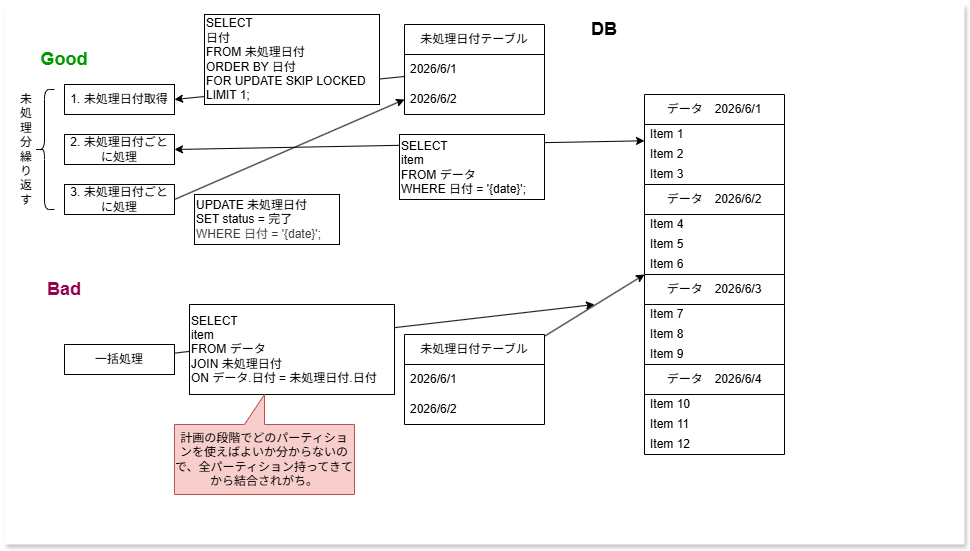

The diagram above was exported from draw.io. Its source (the exported page's mxGraphModel, read from the mxfile embedded in the PNG):
<mxGraphModel dx="1179" dy="515" grid="1" gridSize="10" guides="1" tooltips="1" connect="1" arrows="1" fold="1" page="1" pageScale="1" pageWidth="1600" pageHeight="900" math="0" shadow="0">
  <root>
    <mxCell id="0" />
    <mxCell id="1" parent="0" />
    <mxCell id="2" value="" style="rounded=0;whiteSpace=wrap;html=1;shadow=1;strokeColor=none;movable=1;resizable=1;rotatable=1;deletable=1;editable=1;locked=0;connectable=1;" vertex="1" parent="1">
      <mxGeometry x="20" y="20" width="960" height="540" as="geometry" />
    </mxCell>
    <mxCell id="3" value="Good" style="text;html=1;align=center;verticalAlign=middle;whiteSpace=wrap;rounded=0;fontSize=18;fontStyle=1;fontColor=#009900;" vertex="1" parent="1">
      <mxGeometry x="50" y="60" width="60" height="30" as="geometry" />
    </mxCell>
    <mxCell id="4" value="Bad" style="text;html=1;align=center;verticalAlign=middle;whiteSpace=wrap;rounded=0;fontSize=18;fontStyle=1;fontColor=#99004D;" vertex="1" parent="1">
      <mxGeometry x="50" y="290" width="60" height="30" as="geometry" />
    </mxCell>
    <mxCell id="41" style="edgeStyle=none;html=1;entryX=1;entryY=0.5;entryDx=0;entryDy=0;" edge="1" parent="1" source="15" target="40">
      <mxGeometry relative="1" as="geometry" />
    </mxCell>
    <mxCell id="15" value="未処理日付テーブル" style="swimlane;fontStyle=0;childLayout=stackLayout;horizontal=1;startSize=30;horizontalStack=0;resizeParent=1;resizeParentMax=0;resizeLast=0;collapsible=1;marginBottom=0;whiteSpace=wrap;html=1;" vertex="1" parent="1">
      <mxGeometry x="420" y="40" width="140" height="90" as="geometry" />
    </mxCell>
    <mxCell id="16" value="2026/6/1" style="text;strokeColor=none;fillColor=none;align=left;verticalAlign=middle;spacingLeft=4;spacingRight=4;overflow=hidden;points=[[0,0.5],[1,0.5]];portConstraint=eastwest;rotatable=0;whiteSpace=wrap;html=1;" vertex="1" parent="15">
      <mxGeometry y="30" width="140" height="30" as="geometry" />
    </mxCell>
    <mxCell id="17" value="2026/6/2" style="text;strokeColor=none;fillColor=none;align=left;verticalAlign=middle;spacingLeft=4;spacingRight=4;overflow=hidden;points=[[0,0.5],[1,0.5]];portConstraint=eastwest;rotatable=0;whiteSpace=wrap;html=1;" vertex="1" parent="15">
      <mxGeometry y="60" width="140" height="30" as="geometry" />
    </mxCell>
    <mxCell id="19" value="データ　2026/6/1" style="swimlane;fontStyle=0;childLayout=stackLayout;horizontal=1;startSize=30;horizontalStack=0;resizeParent=1;resizeParentMax=0;resizeLast=0;collapsible=1;marginBottom=0;whiteSpace=wrap;html=1;" vertex="1" parent="1">
      <mxGeometry x="660" y="110" width="140" height="90" as="geometry" />
    </mxCell>
    <mxCell id="20" value="Item 1" style="text;strokeColor=none;fillColor=none;align=left;verticalAlign=middle;spacingLeft=4;spacingRight=4;overflow=hidden;points=[[0,0.5],[1,0.5]];portConstraint=eastwest;rotatable=0;whiteSpace=wrap;html=1;" vertex="1" parent="19">
      <mxGeometry y="30" width="140" height="20" as="geometry" />
    </mxCell>
    <mxCell id="21" value="Item 2" style="text;strokeColor=none;fillColor=none;align=left;verticalAlign=middle;spacingLeft=4;spacingRight=4;overflow=hidden;points=[[0,0.5],[1,0.5]];portConstraint=eastwest;rotatable=0;whiteSpace=wrap;html=1;" vertex="1" parent="19">
      <mxGeometry y="50" width="140" height="20" as="geometry" />
    </mxCell>
    <mxCell id="22" value="Item 3" style="text;strokeColor=none;fillColor=none;align=left;verticalAlign=middle;spacingLeft=4;spacingRight=4;overflow=hidden;points=[[0,0.5],[1,0.5]];portConstraint=eastwest;rotatable=0;whiteSpace=wrap;html=1;" vertex="1" parent="19">
      <mxGeometry y="70" width="140" height="20" as="geometry" />
    </mxCell>
    <mxCell id="27" value="データ　2026/6/2" style="swimlane;fontStyle=0;childLayout=stackLayout;horizontal=1;startSize=30;horizontalStack=0;resizeParent=1;resizeParentMax=0;resizeLast=0;collapsible=1;marginBottom=0;whiteSpace=wrap;html=1;" vertex="1" parent="1">
      <mxGeometry x="660" y="200" width="140" height="90" as="geometry" />
    </mxCell>
    <mxCell id="28" value="Item 4" style="text;strokeColor=none;fillColor=none;align=left;verticalAlign=middle;spacingLeft=4;spacingRight=4;overflow=hidden;points=[[0,0.5],[1,0.5]];portConstraint=eastwest;rotatable=0;whiteSpace=wrap;html=1;" vertex="1" parent="27">
      <mxGeometry y="30" width="140" height="20" as="geometry" />
    </mxCell>
    <mxCell id="29" value="Item 5" style="text;strokeColor=none;fillColor=none;align=left;verticalAlign=middle;spacingLeft=4;spacingRight=4;overflow=hidden;points=[[0,0.5],[1,0.5]];portConstraint=eastwest;rotatable=0;whiteSpace=wrap;html=1;" vertex="1" parent="27">
      <mxGeometry y="50" width="140" height="20" as="geometry" />
    </mxCell>
    <mxCell id="30" value="Item 6" style="text;strokeColor=none;fillColor=none;align=left;verticalAlign=middle;spacingLeft=4;spacingRight=4;overflow=hidden;points=[[0,0.5],[1,0.5]];portConstraint=eastwest;rotatable=0;whiteSpace=wrap;html=1;" vertex="1" parent="27">
      <mxGeometry y="70" width="140" height="20" as="geometry" />
    </mxCell>
    <mxCell id="31" value="データ　2026/6/3" style="swimlane;fontStyle=0;childLayout=stackLayout;horizontal=1;startSize=30;horizontalStack=0;resizeParent=1;resizeParentMax=0;resizeLast=0;collapsible=1;marginBottom=0;whiteSpace=wrap;html=1;" vertex="1" parent="1">
      <mxGeometry x="660" y="290" width="140" height="90" as="geometry" />
    </mxCell>
    <mxCell id="32" value="Item 7" style="text;strokeColor=none;fillColor=none;align=left;verticalAlign=middle;spacingLeft=4;spacingRight=4;overflow=hidden;points=[[0,0.5],[1,0.5]];portConstraint=eastwest;rotatable=0;whiteSpace=wrap;html=1;" vertex="1" parent="31">
      <mxGeometry y="30" width="140" height="20" as="geometry" />
    </mxCell>
    <mxCell id="33" value="Item 8" style="text;strokeColor=none;fillColor=none;align=left;verticalAlign=middle;spacingLeft=4;spacingRight=4;overflow=hidden;points=[[0,0.5],[1,0.5]];portConstraint=eastwest;rotatable=0;whiteSpace=wrap;html=1;" vertex="1" parent="31">
      <mxGeometry y="50" width="140" height="20" as="geometry" />
    </mxCell>
    <mxCell id="34" value="Item 9" style="text;strokeColor=none;fillColor=none;align=left;verticalAlign=middle;spacingLeft=4;spacingRight=4;overflow=hidden;points=[[0,0.5],[1,0.5]];portConstraint=eastwest;rotatable=0;whiteSpace=wrap;html=1;" vertex="1" parent="31">
      <mxGeometry y="70" width="140" height="20" as="geometry" />
    </mxCell>
    <mxCell id="35" value="データ　2026/6/4" style="swimlane;fontStyle=0;childLayout=stackLayout;horizontal=1;startSize=30;horizontalStack=0;resizeParent=1;resizeParentMax=0;resizeLast=0;collapsible=1;marginBottom=0;whiteSpace=wrap;html=1;" vertex="1" parent="1">
      <mxGeometry x="660" y="380" width="140" height="90" as="geometry" />
    </mxCell>
    <mxCell id="36" value="Item 10" style="text;strokeColor=none;fillColor=none;align=left;verticalAlign=middle;spacingLeft=4;spacingRight=4;overflow=hidden;points=[[0,0.5],[1,0.5]];portConstraint=eastwest;rotatable=0;whiteSpace=wrap;html=1;" vertex="1" parent="35">
      <mxGeometry y="30" width="140" height="20" as="geometry" />
    </mxCell>
    <mxCell id="37" value="Item 11" style="text;strokeColor=none;fillColor=none;align=left;verticalAlign=middle;spacingLeft=4;spacingRight=4;overflow=hidden;points=[[0,0.5],[1,0.5]];portConstraint=eastwest;rotatable=0;whiteSpace=wrap;html=1;" vertex="1" parent="35">
      <mxGeometry y="50" width="140" height="20" as="geometry" />
    </mxCell>
    <mxCell id="38" value="Item 12" style="text;strokeColor=none;fillColor=none;align=left;verticalAlign=middle;spacingLeft=4;spacingRight=4;overflow=hidden;points=[[0,0.5],[1,0.5]];portConstraint=eastwest;rotatable=0;whiteSpace=wrap;html=1;" vertex="1" parent="35">
      <mxGeometry y="70" width="140" height="20" as="geometry" />
    </mxCell>
    <mxCell id="39" value="DB" style="text;html=1;align=center;verticalAlign=middle;whiteSpace=wrap;rounded=0;fontSize=18;fontStyle=1;fontColor=#000000;" vertex="1" parent="1">
      <mxGeometry x="590" y="30" width="60" height="30" as="geometry" />
    </mxCell>
    <mxCell id="40" value="1. 未処理日付取得" style="rounded=0;whiteSpace=wrap;html=1;" vertex="1" parent="1">
      <mxGeometry x="80" y="100" width="110" height="30" as="geometry" />
    </mxCell>
    <mxCell id="43" value="2. 未処理日付ごとに処理" style="rounded=0;whiteSpace=wrap;html=1;" vertex="1" parent="1">
      <mxGeometry x="80" y="150" width="110" height="30" as="geometry" />
    </mxCell>
    <mxCell id="45" value="" style="endArrow=classic;startArrow=classic;html=1;exitX=1;exitY=0.5;exitDx=0;exitDy=0;" edge="1" parent="1" source="43" target="19">
      <mxGeometry width="50" height="50" relative="1" as="geometry">
        <mxPoint x="330" y="240" as="sourcePoint" />
        <mxPoint x="380" y="190" as="targetPoint" />
      </mxGeometry>
    </mxCell>
    <mxCell id="49" style="edgeStyle=none;html=1;entryX=0;entryY=0.5;entryDx=0;entryDy=0;exitX=1;exitY=0.5;exitDx=0;exitDy=0;" edge="1" parent="1" source="51" target="17">
      <mxGeometry relative="1" as="geometry" />
    </mxCell>
    <mxCell id="47" value="UPDATE 未処理日付&lt;div&gt;SET status = 完了&lt;/div&gt;&lt;div&gt;&lt;span style=&quot;color: rgb(63, 63, 63); background-color: transparent;&quot;&gt;WHERE 日付 = '{date}';&lt;/span&gt;&lt;/div&gt;" style="text;html=1;align=left;verticalAlign=middle;whiteSpace=wrap;rounded=0;fillColor=default;strokeColor=default;" vertex="1" parent="1">
      <mxGeometry x="210" y="210" width="145" height="50" as="geometry" />
    </mxCell>
    <mxCell id="48" value="SELECT&lt;div&gt;日付&lt;/div&gt;&lt;div&gt;FROM 未処理日付&lt;/div&gt;&lt;div&gt;ORDER BY 日付&lt;br&gt;FOR UPDATE SKIP LOCKED&lt;/div&gt;&lt;div&gt;LIMIT 1;&lt;/div&gt;" style="text;html=1;align=left;verticalAlign=middle;whiteSpace=wrap;rounded=0;fillColor=default;strokeColor=default;" vertex="1" parent="1">
      <mxGeometry x="220" y="30" width="175" height="90" as="geometry" />
    </mxCell>
    <mxCell id="51" value="3. 未処理日付ごとに処理" style="rounded=0;whiteSpace=wrap;html=1;" vertex="1" parent="1">
      <mxGeometry x="80" y="200" width="110" height="30" as="geometry" />
    </mxCell>
    <mxCell id="44" value="SELECT&lt;div&gt;item&lt;/div&gt;&lt;div&gt;FROM データ&lt;/div&gt;&lt;div&gt;WHERE 日付 = '{date}';&lt;/div&gt;" style="text;html=1;align=left;verticalAlign=middle;whiteSpace=wrap;rounded=0;labelBackgroundColor=none;fillColor=default;strokeColor=default;" vertex="1" parent="1">
      <mxGeometry x="415" y="150" width="145" height="65" as="geometry" />
    </mxCell>
    <mxCell id="53" value="未処理分繰り返す" style="shape=curlyBracket;whiteSpace=wrap;html=1;rounded=1;labelPosition=left;verticalLabelPosition=middle;align=right;verticalAlign=middle;" vertex="1" parent="1">
      <mxGeometry x="50" y="105" width="20" height="120" as="geometry" />
    </mxCell>
    <mxCell id="60" style="edgeStyle=none;html=1;" edge="1" parent="1" source="54">
      <mxGeometry relative="1" as="geometry">
        <mxPoint x="610" y="320" as="targetPoint" />
      </mxGeometry>
    </mxCell>
    <mxCell id="54" value="一括処理" style="rounded=0;whiteSpace=wrap;html=1;" vertex="1" parent="1">
      <mxGeometry x="80" y="360" width="110" height="30" as="geometry" />
    </mxCell>
    <mxCell id="58" style="edgeStyle=none;html=1;entryX=0;entryY=0;entryDx=0;entryDy=0;" edge="1" parent="1" source="55" target="31">
      <mxGeometry relative="1" as="geometry" />
    </mxCell>
    <mxCell id="55" value="未処理日付テーブル" style="swimlane;fontStyle=0;childLayout=stackLayout;horizontal=1;startSize=30;horizontalStack=0;resizeParent=1;resizeParentMax=0;resizeLast=0;collapsible=1;marginBottom=0;whiteSpace=wrap;html=1;" vertex="1" parent="1">
      <mxGeometry x="420" y="350" width="140" height="90" as="geometry" />
    </mxCell>
    <mxCell id="56" value="2026/6/1" style="text;strokeColor=none;fillColor=none;align=left;verticalAlign=middle;spacingLeft=4;spacingRight=4;overflow=hidden;points=[[0,0.5],[1,0.5]];portConstraint=eastwest;rotatable=0;whiteSpace=wrap;html=1;" vertex="1" parent="55">
      <mxGeometry y="30" width="140" height="30" as="geometry" />
    </mxCell>
    <mxCell id="57" value="2026/6/2" style="text;strokeColor=none;fillColor=none;align=left;verticalAlign=middle;spacingLeft=4;spacingRight=4;overflow=hidden;points=[[0,0.5],[1,0.5]];portConstraint=eastwest;rotatable=0;whiteSpace=wrap;html=1;" vertex="1" parent="55">
      <mxGeometry y="60" width="140" height="30" as="geometry" />
    </mxCell>
    <mxCell id="59" value="SELECT&lt;div&gt;item&lt;/div&gt;&lt;div&gt;FROM データ&lt;/div&gt;&lt;div&gt;JOIN 未処理日付&lt;/div&gt;&lt;div&gt;ON データ.日付 = 未処理日付.日付&lt;/div&gt;" style="text;html=1;align=left;verticalAlign=middle;whiteSpace=wrap;rounded=0;fillColor=default;strokeColor=default;" vertex="1" parent="1">
      <mxGeometry x="205" y="320" width="205" height="90" as="geometry" />
    </mxCell>
    <mxCell id="62" value="計画の段階でどのパーティションを使えばよいか分からないので、全パーティション持ってきてから結合されがち。" style="shape=callout;whiteSpace=wrap;html=1;perimeter=calloutPerimeter;fillColor=#f8cecc;strokeColor=#b85450;flipH=1;flipV=1;" vertex="1" parent="1">
      <mxGeometry x="190" y="410" width="180" height="100" as="geometry" />
    </mxCell>
  </root>
</mxGraphModel>